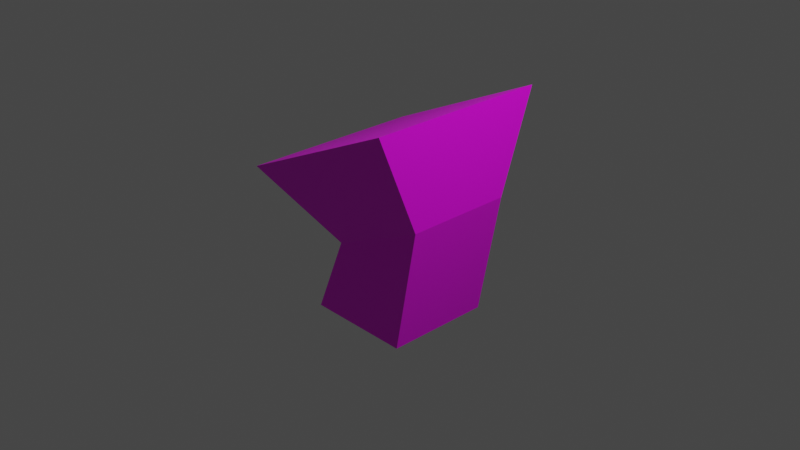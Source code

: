# Source: plinth2.blend  (saved by Blender 3.2.14; exported with 4.5.12 LTS)
import bpy
from mathutils import Matrix  # noqa: F401  (used for matrix-valued properties, if any)

bpy.ops.wm.read_factory_settings(use_empty=True)
scene = bpy.context.scene
scene.name = 'Scene'

# ---- collections
col_collection = bpy.data.collections.new('Collection'); scene.collection.children.link(col_collection)

# ---- images (referenced by path relative to the original .blend; pixels are not part of the script)
import os
ASSET_DIR = os.environ.get("B2B_ASSET_DIR", "")  # directory of the original .blend (textures are referenced by path, not embedded)
HERE = os.path.dirname(os.path.abspath(__file__))  # packed textures are extracted next to this script under _unpacked/

def load_image(name, relpath, width, height, colorspace="sRGB"):
    """Load a texture the original file referenced (path relative to the .blend, or extracted next to this script)."""
    p = next((c for c in (os.path.join(HERE, relpath), os.path.join(ASSET_DIR, relpath)) if relpath and os.path.exists(c)), "")
    if p:
        img = bpy.data.images.load(p, check_existing=True)
        img.name = name
    else:  # same state as the original file: an image datablock whose file is absent (Cycles renders it pink)
        img = bpy.data.images.new(name, width, height)
        img.source = "FILE"
        img.filepath = "//" + (relpath or name)
    img.colorspace_settings.name = colorspace
    return img
img_plinth_lvl2_png = load_image('plinth_lvl2.png', 'textures/plinth_lvl2.png', 1024, 1024, 'sRGB')

# ---- materials (node trees are filled in below, after node groups)
mat_plinthlvl2 = bpy.data.materials.new('plinthlvl2')
mat_plinthlvl2.use_transparent_shadow = False

# ---- material node trees
mat_plinthlvl2.use_nodes = True; mat_plinthlvl2.node_tree.nodes.clear()
_N = mat_plinthlvl2.node_tree.nodes; _L = mat_plinthlvl2.node_tree.links
n0 = _N.new('ShaderNodeBsdfPrincipled'); n0.name = 'Principled BSDF'; n0.location = (10, 300)
n0.distribution = 'GGX'
n0.subsurface_method = 'RANDOM_WALK_SKIN'
n0.inputs[3].default_value = 1.45
n0.inputs[27].default_value = (0.0, 0.0, 0.0, 1.0)
n0.inputs[28].default_value = 1.0
n1 = _N.new('ShaderNodeOutputMaterial'); n1.name = 'Material Output'; n1.location = (300, 300)
n2 = _N.new('ShaderNodeTexImage'); n2.name = 'Image Texture'; n2.location = (-280, 260)
n2.image = img_plinth_lvl2_png
_L.new(n0.outputs[0], n1.inputs[0])
_L.new(n2.outputs[0], n0.inputs[0])
n1.is_active_output = True

# ---- world
world_world = bpy.data.worlds.new('World'); scene.world = world_world
world_world.use_nodes = True; world_world.node_tree.nodes.clear()
_N = world_world.node_tree.nodes; _L = world_world.node_tree.links
n0 = _N.new('ShaderNodeOutputWorld'); n0.name = 'World Output'; n0.location = (300, 300)
n1 = _N.new('ShaderNodeBackground'); n1.name = 'Background'; n1.location = (10, 300)
n1.inputs[0].default_value = (0.05088, 0.05088, 0.05088, 1.0)
_L.new(n1.outputs[0], n0.inputs[0])
n0.is_active_output = True
world_world.color = (0.05088, 0.05088, 0.05088)
world_world.use_sun_shadow = False
world_world.sun_shadow_jitter_overblur = 0.0

# ---- cameras
cam_camera = bpy.data.cameras.new('Camera')
cam_camera.clip_end = 100.0
cam_camera.ortho_scale = 7.314

# ---- lights
light_light = bpy.data.lights.new('Light', 'POINT')
light_light.transmission_factor = 0.0
light_light.energy = 1000.0
light_light.shadow_soft_size = 0.1
light_light.shadow_maximum_resolution = 0.006
light_light.use_absolute_resolution = True

# ---- meshes
me_cube = bpy.data.meshes.new('Cube')
me_cube.from_pydata([(0.8099, 1.0, 1.396), (0.5856, 0.5856, -1.025), (0.8099, -1.0, 1.396), (0.5856, -0.5856, -1.025), (-1.007, 1.0, 0.5608), (-0.5856, 0.5856, -1.025), (-1.007, -1.0, 0.5608), (-0.5856, -0.5856, -1.025), (-0.5856, 0.0, -1.025), (0.0, 0.5856, -1.025), (0.8405, 0.5856, 0.3372), (-0.2237, -0.5856, -0.1518), (0.8405, -0.5856, 0.3372), (-0.2237, 0.5856, -0.1518), (-0.09869, -1.0, 0.9784), (0.8099, 0.0, 1.396), (0.0, -0.5856, -1.025), (-1.007, 0.0, 0.5608), (-0.09869, 1.0, 0.9784), (0.5856, 0.0, -1.025), (0.3084, 0.5856, 0.0927), (0.8405, 0.0, 0.3372), (0.0, 0.0, -1.0), (-0.2237, 0.0, -0.1518), (0.3084, -0.5856, 0.0927), (-0.09869, 0.0, 0.9784), (-0.553, -1.0, 0.7696), (0.8099, -0.5, 1.396), (-1.007, 0.5, 0.5608), (0.3556, 1.0, 1.187), (0.3556, -1.0, 1.187), (0.8099, 0.5, 1.396), (-1.007, -0.5, 0.5608), (-0.553, 1.0, 0.7696), (-0.09869, -0.5, 0.9784), (-0.09869, 0.5, 0.9784), (0.3556, 0.0, 1.187), (-0.553, 0.0, 0.7696), (-0.553, 0.5, 0.7696), (0.3556, 0.5, 1.187), (0.3556, -0.5, 1.187), (-0.553, -0.5, 0.7696)], [], [(41, 32, 6, 26), (24, 14, 26, 6, 11), (23, 17, 28, 4, 13), (22, 19, 3, 16), (21, 15, 27, 2, 12), (20, 18, 29, 0, 10), (9, 20, 10, 1), (5, 13, 20, 9), (13, 4, 33, 18, 20), (19, 21, 12, 3), (1, 10, 21, 19), (10, 0, 31, 15, 21), (8, 22, 16, 7), (5, 9, 22, 8), (9, 1, 19, 22), (8, 23, 13, 5), (7, 11, 23, 8), (11, 6, 32, 17, 23), (16, 24, 11, 7), (3, 12, 24, 16), (12, 2, 30, 14, 24), (40, 34, 14, 30), (39, 35, 25, 36), (38, 28, 17, 37), (35, 38, 37, 25), (18, 33, 38, 35), (33, 4, 28, 38), (31, 39, 36, 15), (0, 29, 39, 31), (29, 18, 35, 39), (27, 40, 30, 2), (15, 36, 40, 27), (36, 25, 34, 40), (34, 41, 26, 14), (25, 37, 41, 34), (37, 17, 32, 41)])
_uv = me_cube.uv_layers.new(name='UVMap')
_uv.uv.foreach_set('vector', [0.6175, 0.359, 0.6175, 0.1599, 0.8166, 0.1599, 0.8166, 0.359, 0.7074, 0.6334, 0.7372, 0.633, 0.737, 0.6482, 0.7371, 0.6628, 0.7073, 0.6631, 0.7069, 0.4567, 0.7367, 0.4563, 0.7371, 0.4704, 0.7372, 0.4849, 0.7074, 0.4853, 0.6378, 0.5962, 0.6674, 0.5962, 0.6674, 0.6259, 0.6378, 0.6259, 0.7074, 0.5742, 0.7372, 0.5738, 0.7372, 0.5886, 0.7369, 0.6039, 0.7072, 0.6043, 0.7072, 0.5153, 0.737, 0.5149, 0.7372, 0.5293, 0.7371, 0.5442, 0.7074, 0.5446, 0.6674, 0.537, 0.697, 0.537, 0.697, 0.5666, 0.6674, 0.5666, 0.6674, 0.5074, 0.697, 0.5074, 0.697, 0.537, 0.6674, 0.537, 0.7074, 0.4853, 0.7372, 0.4849, 0.7371, 0.4999, 0.737, 0.5149, 0.7072, 0.5153, 0.6674, 0.5962, 0.697, 0.5962, 0.697, 0.6259, 0.6674, 0.6259, 0.6674, 0.5666, 0.697, 0.5666, 0.697, 0.5962, 0.6674, 0.5962, 0.7074, 0.5446, 0.7371, 0.5442, 0.737, 0.5595, 0.7372, 0.5738, 0.7074, 0.5742, 0.6082, 0.5962, 0.6378, 0.5962, 0.6378, 0.6259, 0.6082, 0.6259, 0.6082, 0.5666, 0.6378, 0.5666, 0.6378, 0.5962, 0.6082, 0.5962, 0.6378, 0.5666, 0.6674, 0.5666, 0.6674, 0.5962, 0.6378, 0.5962, 0.6674, 0.4778, 0.697, 0.4778, 0.697, 0.5074, 0.6674, 0.5074, 0.6674, 0.4482, 0.697, 0.4482, 0.697, 0.4778, 0.6674, 0.4778, 0.7057, 0.4296, 0.7355, 0.4293, 0.7362, 0.4427, 0.7367, 0.4563, 0.7069, 0.4567, 0.6674, 0.6555, 0.697, 0.6555, 0.697, 0.6851, 0.6674, 0.6851, 0.6674, 0.6259, 0.697, 0.6259, 0.697, 0.6555, 0.6674, 0.6555, 0.7072, 0.6043, 0.7369, 0.6039, 0.7371, 0.6183, 0.7372, 0.633, 0.7074, 0.6334, 0.6175, 0.7571, 0.6175, 0.558, 0.8166, 0.558, 0.8166, 0.7571, 0.2194, 0.7571, 0.2194, 0.558, 0.4184, 0.558, 0.4184, 0.7571, 0.2194, 0.359, 0.2194, 0.1599, 0.4184, 0.1599, 0.4184, 0.359, 0.2194, 0.558, 0.2194, 0.359, 0.4184, 0.359, 0.4184, 0.558, 0.0203, 0.558, 0.0203, 0.359, 0.2194, 0.359, 0.2194, 0.558, 0.0203, 0.359, 0.0203, 0.1599, 0.2194, 0.1599, 0.2194, 0.359, 0.2194, 0.9562, 0.2194, 0.7571, 0.4184, 0.7571, 0.4184, 0.9562, 0.0203, 0.9562, 0.0203, 0.7571, 0.2194, 0.7571, 0.2194, 0.9562, 0.0203, 0.7571, 0.0203, 0.558, 0.2194, 0.558, 0.2194, 0.7571, 0.6175, 0.9562, 0.6175, 0.7571, 0.8166, 0.7571, 0.8166, 0.9562, 0.4184, 0.9562, 0.4184, 0.7571, 0.6175, 0.7571, 0.6175, 0.9562, 0.4184, 0.7571, 0.4184, 0.558, 0.6175, 0.558, 0.6175, 0.7571, 0.6175, 0.558, 0.6175, 0.359, 0.8166, 0.359, 0.8166, 0.558, 0.4184, 0.558, 0.4184, 0.359, 0.6175, 0.359, 0.6175, 0.558, 0.4184, 0.359, 0.4184, 0.1599, 0.6175, 0.1599, 0.6175, 0.359])
me_cube.materials.append(mat_plinthlvl2)
me_cube.use_mirror_vertex_groups = False
me_cube.update()

# ---- objects
ob_cube = bpy.data.objects.new('Cube', me_cube)
ob_light = bpy.data.objects.new('Light', light_light)
ob_camera = bpy.data.objects.new('Camera', cam_camera)

# ---- transforms, parenting, visibility, modifiers, constraints
ob_cube.location = (0.0, 0.0, 0.0)
ob_cube.lock_rotations_4d = False
ob_cube.empty_display_type = 'ARROWS'
ob_cube.lineart.crease_threshold = 0.0
ob_light.location = (4.076, 1.005, 5.904)
ob_light.rotation_euler = (0.6503, 0.05522, 1.866)
ob_light.lock_rotations_4d = False
ob_light.empty_display_type = 'ARROWS'
ob_light.color = (0.0, 0.0, 0.0, 0.0)
ob_light.lineart.crease_threshold = 0.0
ob_camera.location = (7.359, -6.926, 4.958)
ob_camera.rotation_euler = (1.109, 0.0, 0.8149)
ob_camera.lock_rotations_4d = False
ob_camera.empty_display_type = 'ARROWS'
ob_camera.color = (0.0, 0.0, 0.0, 0.0)
ob_camera.display_type = 'WIRE'
ob_camera.lineart.crease_threshold = 0.0

# ---- collection membership
col_collection.objects.link(ob_cube)
col_collection.objects.link(ob_light)
col_collection.objects.link(ob_camera)

# ---- scene / render settings (as saved in the file)
scene.camera = ob_camera
scene.frame_start = 1; scene.frame_end = 250; scene.frame_set(1)
scene.render.engine = 'BLENDER_EEVEE_NEXT'
scene.cycles.sampling_pattern = 'TABULATED_SOBOL'
scene.cycles.use_light_tree = False
scene.view_settings.view_transform = 'Filmic'
bpy.context.view_layer.update()
